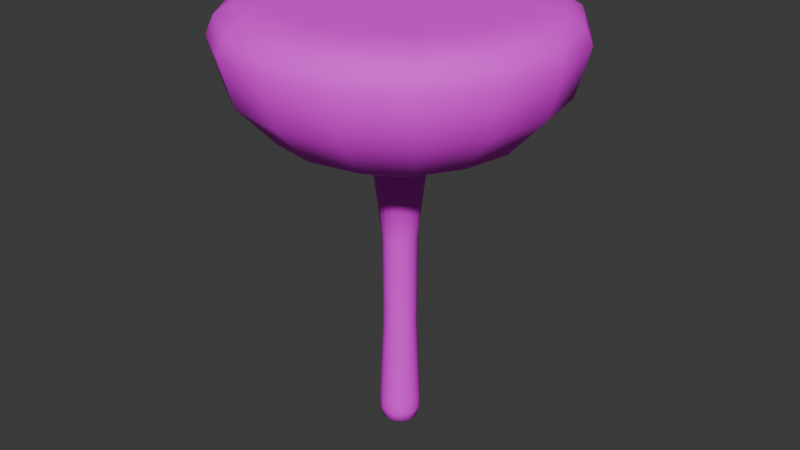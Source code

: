 # Source: platform_shroom5.blend  (saved by Blender 4.3.34; exported with 4.5.12 LTS)
import bpy
from mathutils import Matrix  # noqa: F401  (used for matrix-valued properties, if any)

bpy.ops.wm.read_factory_settings(use_empty=True)
scene = bpy.context.scene
scene.name = 'Scene'

# ---- collections
col_collection = bpy.data.collections.new('Collection'); scene.collection.children.link(col_collection)

# ---- images (referenced by path relative to the original .blend; pixels are not part of the script)
import os
ASSET_DIR = os.environ.get("B2B_ASSET_DIR", "")  # directory of the original .blend (textures are referenced by path, not embedded)
HERE = os.path.dirname(os.path.abspath(__file__))  # packed textures are extracted next to this script under _unpacked/

def load_image(name, relpath, width, height, colorspace="sRGB"):
    """Load a texture the original file referenced (path relative to the .blend, or extracted next to this script)."""
    p = next((c for c in (os.path.join(HERE, relpath), os.path.join(ASSET_DIR, relpath)) if relpath and os.path.exists(c)), "")
    if p:
        img = bpy.data.images.load(p, check_existing=True)
        img.name = name
    else:  # same state as the original file: an image datablock whose file is absent (Cycles renders it pink)
        img = bpy.data.images.new(name, width, height)
        img.source = "FILE"
        img.filepath = "//" + (relpath or name)
    img.colorspace_settings.name = colorspace
    return img
img_ps5 = load_image('ps5', 'ps5.png', 1024, 1024, 'sRGB')

# ---- materials (node trees are filled in below, after node groups)
mat_material = bpy.data.materials.new('Material')

# ---- material node trees
mat_material.use_nodes = True; mat_material.node_tree.nodes.clear()
_N = mat_material.node_tree.nodes; _L = mat_material.node_tree.links
n0 = _N.new('ShaderNodeBsdfPrincipled'); n0.name = 'Principled BSDF'; n0.location = (10, 300)
n0.inputs[2].default_value = 0.8
n1 = _N.new('ShaderNodeOutputMaterial'); n1.name = 'Material Output'; n1.location = (300, 300)
n2 = _N.new('ShaderNodeTexImage'); n2.name = 'Image Texture'; n2.location = (-295, 218)
n2.image = img_ps5
_L.new(n0.outputs[0], n1.inputs[0])
_L.new(n2.outputs[0], n0.inputs[0])
n1.is_active_output = True

# ---- world
world_world = bpy.data.worlds.new('World'); scene.world = world_world
world_world.use_nodes = True; world_world.node_tree.nodes.clear()
_N = world_world.node_tree.nodes; _L = world_world.node_tree.links
n0 = _N.new('ShaderNodeOutputWorld'); n0.name = 'World Output'; n0.location = (300, 300)
n1 = _N.new('ShaderNodeBackground'); n1.name = 'Background'; n1.location = (10, 300)
n1.inputs[0].default_value = (0.05088, 0.05088, 0.05088, 1.0)
_L.new(n1.outputs[0], n0.inputs[0])
n0.is_active_output = True
world_world.color = (0.05088, 0.05088, 0.05088)
world_world.sun_shadow_jitter_overblur = 0.0

# ---- meshes
me_sphere_005 = bpy.data.meshes.new('Sphere.005')
me_sphere_005.from_pydata([(0.0, -2.692, 6.121), (0.0, -2.914, 6.93), (2.747e-07, 0.4651, 4.857), (0.4267, -1.03, 4.978), (0.7885, -1.904, 5.436), (1.03, -2.487, 6.121), (1.115, -2.692, 6.93), (0.7689, -1.856, 7.444), (0.178, 0.4297, 4.857), (0.7885, -0.7885, 4.978), (1.457, -1.457, 5.436), (1.904, -1.904, 6.121), (2.06, -2.06, 6.93), (1.421, -1.421, 7.444), (0.3289, 0.3289, 4.857), (1.03, -0.4267, 4.978), (1.904, -0.7885, 5.436), (2.487, -1.03, 6.121), (2.692, -1.115, 6.93), (1.856, -0.7689, 7.444), (0.4297, 0.178, 4.857), (1.115, 8.016e-07, 4.978), (2.06, 8.918e-07, 5.436), (2.692, 9.187e-07, 6.121), (2.914, 9.349e-07, 6.93), (2.009, 7.157e-07, 7.444), (0.4651, 2.194e-08, 4.857), (1.03, 0.4267, 4.978), (1.904, 0.7885, 5.436), (2.487, 1.03, 6.121), (2.692, 1.115, 6.93), (1.856, 0.7689, 7.444), (0.4297, -0.178, 4.857), (0.7885, 0.7885, 4.978), (1.457, 1.457, 5.436), (1.904, 1.904, 6.121), (2.06, 2.06, 6.93), (1.421, 1.421, 7.444), (0.3289, -0.3289, 4.857), (0.4267, 1.03, 4.978), (0.7885, 1.904, 5.436), (1.03, 2.487, 6.121), (1.115, 2.692, 6.93), (0.7689, 1.856, 7.444), (0.178, -0.4297, 4.857), (-3.474e-07, 1.115, 4.978), (-6.513e-07, 2.06, 5.436), (-6.947e-07, 2.692, 6.121), (-1.042e-06, 2.914, 6.93), (-6.351e-07, 2.009, 7.444), (1.298e-07, -0.4651, 4.857), (4.925e-07, 0.2968, 3.416), (-0.4267, 1.03, 4.978), (-0.7885, 1.904, 5.436), (-1.03, 2.487, 6.121), (-1.115, 2.692, 6.93), (-0.7689, 1.856, 7.444), (-0.178, -0.4297, 4.857), (-0.7885, 0.7885, 4.978), (-1.457, 1.457, 5.436), (-1.904, 1.904, 6.121), (-2.06, 2.06, 6.93), (-1.421, 1.421, 7.444), (-0.3289, -0.3289, 4.857), (-1.03, 0.4267, 4.978), (-1.904, 0.7885, 5.436), (-2.487, 1.03, 6.121), (-2.692, 1.115, 6.93), (-1.856, 0.7689, 7.444), (-0.4297, -0.178, 4.857), (-1.115, 1.503e-07, 4.978), (-2.06, -3.239e-07, 5.436), (-2.692, -4.707e-07, 6.121), (-2.914, -9.756e-07, 6.93), (-2.009, -4.699e-07, 7.444), (-0.4651, 2.936e-07, 4.857), (-1.03, -0.4267, 4.978), (-1.904, -0.7885, 5.436), (-2.487, -1.03, 6.121), (-2.692, -1.115, 6.93), (-1.856, -0.7689, 7.444), (-0.4297, 0.178, 4.857), (-0.7885, -0.7885, 4.978), (-1.457, -1.457, 5.436), (-1.904, -1.904, 6.121), (-2.06, -2.06, 6.93), (-1.421, -1.421, 7.444), (-0.3289, 0.3289, 4.857), (-0.4267, -1.03, 4.978), (-0.7885, -1.904, 5.436), (-1.03, -2.487, 6.121), (-1.115, -2.692, 6.93), (-0.7689, -1.856, 7.444), (-0.178, 0.4297, 4.857), (6.947e-07, -1.115, 4.978), (1.303e-06, -2.06, 5.436), (1.27e-06, -2.009, 7.444), (0.1136, 0.2742, 3.416), (0.2098, 0.2098, 3.416), (0.2742, 0.1136, 3.416), (0.2968, 5.068e-08, 3.416), (0.2742, -0.1136, 3.416), (0.2098, -0.2098, 3.416), (0.1136, -0.2742, 3.416), (4e-07, -0.2968, 3.416), (-0.1136, -0.2742, 3.416), (-0.2098, -0.2098, 3.416), (-0.2742, -0.1136, 3.416), (-0.2968, 2.24e-07, 3.416), (-0.2742, 0.1136, 3.416), (-0.2098, 0.2098, 3.416), (-0.1136, 0.2742, 3.416), (-5.339e-09, 0.3547, 0.1846), (0.1357, 0.3277, 0.1846), (0.2508, 0.2508, 0.1846), (0.3277, 0.1357, 0.1846), (0.3547, 3.961e-08, 0.1846), (0.3277, -0.1357, 0.1846), (0.2508, -0.2508, 0.1846), (0.1357, -0.3277, 0.1846), (-1.158e-07, -0.3547, 0.1846), (-0.1357, -0.3277, 0.1846), (-0.2508, -0.2508, 0.1846), (-0.3277, -0.1357, 0.1846), (-0.3547, 2.468e-07, 0.1846), (-0.3277, 0.1357, 0.1846), (-0.2508, 0.2508, 0.1846), (-0.1357, 0.3277, 0.1846), (-5.346e-09, 0.3064, -0.1538), (0.1173, 0.2831, -0.1538), (0.2167, 0.2167, -0.1538), (0.2831, 0.1173, -0.1538), (0.3064, 4.991e-08, -0.1538), (0.2831, -0.1173, -0.1538), (0.2167, -0.2167, -0.1538), (0.1173, -0.2831, -0.1538), (-1.008e-07, -0.3064, -0.1538), (-0.1173, -0.2831, -0.1538), (-0.2167, -0.2167, -0.1538), (-0.2831, -0.1173, -0.1538), (-0.3064, 2.289e-07, -0.1538), (-0.2831, 0.1173, -0.1538), (-0.2167, 0.2167, -0.1538), (-0.1173, 0.2831, -0.1538), (0.1368, -0.3302, 0.02313), (0.2528, -0.2528, 0.02313), (-0.2528, 0.2528, 0.02313), (-0.3302, 0.1368, 0.02313), (0.3302, -0.1368, 0.02313), (-0.3575, 2.476e-07, 0.02313), (0.3575, 3.878e-08, 0.02313), (-0.3302, -0.1368, 0.02313), (0.3302, 0.1368, 0.02313), (-0.2528, -0.2528, 0.02313), (0.2528, 0.2528, 0.02313), (-0.1368, -0.3302, 0.02313), (0.1368, 0.3302, 0.02313), (-1.161e-07, -0.3575, 0.02313), (-4.756e-09, 0.3575, 0.02313), (-0.1368, 0.3302, 0.02313), (-5.36e-09, 0.2019, -0.2154), (0.07727, 0.1865, -0.2154), (0.1428, 0.1428, -0.2154), (0.1865, 0.07727, -0.2154), (0.2019, 7.222e-08, -0.2154), (0.1865, -0.07727, -0.2154), (0.1428, -0.1428, -0.2154), (0.07727, -0.1865, -0.2154), (-6.826e-08, -0.2019, -0.2154), (-0.07727, -0.1865, -0.2154), (-0.1428, -0.1428, -0.2154), (-0.1865, -0.07727, -0.2154), (-0.2019, 1.901e-07, -0.2154), (-0.1865, 0.07727, -0.2154), (-0.1428, 0.1428, -0.2154), (-0.07727, 0.1865, -0.2154), (-1.006e-08, 0.08727, -0.2374), (0.0334, 0.08063, -0.2374), (0.06171, 0.06171, -0.2374), (0.08063, 0.0334, -0.2374), (0.08727, 1.001e-07, -0.2374), (0.08063, -0.0334, -0.2374), (0.06171, -0.06171, -0.2374), (0.0334, -0.08063, -0.2374), (-3.724e-08, -0.08727, -0.2374), (-0.0334, -0.08063, -0.2374), (-0.06171, -0.06171, -0.2374), (-0.08063, -0.0334, -0.2374), (-0.08727, 1.511e-07, -0.2374), (-0.08063, 0.0334, -0.2374), (-0.06171, 0.06171, -0.2374), (-0.0334, 0.08063, -0.2374), (-1.176e-08, 1.221e-07, -0.2374), (4.472e-07, -2.475, 7.403), (0.0, -2.78, 7.232), (1.064, -2.568, 7.232), (0.9472, -2.287, 7.403), (1.965, -1.965, 7.232), (1.75, -1.75, 7.403), (2.568, -1.064, 7.232), (2.287, -0.9472, 7.403), (2.78, 8.559e-07, 7.232), (2.475, 7.769e-07, 7.403), (2.568, 1.064, 7.232), (2.287, 0.9472, 7.403), (1.965, 1.965, 7.232), (1.75, 1.75, 7.403), (1.064, 2.568, 7.232), (0.9472, 2.287, 7.403), (-8.317e-07, 2.78, 7.232), (-6.798e-07, 2.475, 7.403), (-1.064, 2.568, 7.232), (-0.9472, 2.287, 7.403), (-1.965, 1.965, 7.232), (-1.75, 1.75, 7.403), (-2.568, 1.064, 7.232), (-2.287, 0.9472, 7.403), (-2.78, -7.39e-07, 7.232), (-2.475, -5.529e-07, 7.403), (-2.568, -1.064, 7.232), (-2.287, -0.9472, 7.403), (-1.965, -1.965, 7.232), (-1.75, -1.75, 7.403), (-1.064, -2.568, 7.232), (-0.9472, -2.287, 7.403), (0.1099, 0.2652, 1.801), (2.301e-07, 0.2871, 1.801), (-0.2871, 2.225e-07, 1.801), (-0.2652, -0.1099, 1.801), (-0.203, 0.203, 1.801), (-0.2652, 0.1099, 1.801), (1.406e-07, -0.2871, 1.801), (0.1099, -0.2652, 1.801), (0.2871, 5.48e-08, 1.801), (0.2652, 0.1099, 1.801), (-0.1099, 0.2652, 1.801), (-0.203, -0.203, 1.801), (0.203, -0.203, 1.801), (0.203, 0.203, 1.801), (-0.1099, -0.2652, 1.801), (0.2652, -0.1099, 1.801), (0.5094, -1.23, 7.444), (0.9412, -0.9412, 7.444), (1.23, -0.5094, 7.444), (1.331, 5.999e-07, 7.444), (1.23, 0.5094, 7.444), (0.9412, 0.9412, 7.444), (0.5094, 1.23, 7.444), (5.172e-07, 1.331, 7.444), (-0.5094, 1.23, 7.444), (-0.9412, 0.9412, 7.444), (-1.23, 0.5094, 7.444), (-1.331, -1.855e-07, 7.444), (-1.23, -0.5094, 7.444), (-0.9412, -0.9412, 7.444), (-0.5094, -1.23, 7.444), (1.779e-06, -1.331, 7.444), (0.2229, -0.5382, 7.444), (0.4119, -0.4119, 7.444), (0.5382, -0.2229, 7.444), (0.5826, 4.93e-07, 7.444), (0.5382, 0.2229, 7.444), (0.4119, 0.4119, 7.444), (0.2229, 0.5382, 7.444), (-1.336e-06, 0.5826, 7.444), (-0.2229, 0.5382, 7.444), (-0.4119, 0.4119, 7.444), (-0.5382, 0.2229, 7.444), (-0.5826, 1.492e-07, 7.444), (-0.5382, -0.2229, 7.444), (-0.4119, -0.4119, 7.444), (-0.2229, -0.5382, 7.444), (-7.838e-07, -0.5826, 7.444), (0.1707, 0.386, 7.444), (0.309, 0.128, 7.444), (0.3937, -0.1522, 7.444), (-0.1207, 0.2913, 7.444), (-1.216e-06, 3.474e-07, 7.444), (0.1207, -0.2913, 7.444), (-0.3937, 0.1522, 7.444), (-0.309, -0.128, 7.444), (-0.1707, -0.386, 7.444)], [], [(96, 193, 196, 7), (0, 95, 4, 5), (75, 81, 109, 108), (92, 224, 193, 96), (1, 0, 5, 6), (95, 94, 3, 4), (5, 4, 10, 11), (76, 69, 63, 82), (69, 75, 108, 107), (197, 12, 18, 199), (6, 5, 11, 12), (4, 3, 9, 10), (7, 196, 198, 13), (20, 26, 100, 99), (199, 18, 24, 201), (12, 11, 17, 18), (10, 9, 15, 16), (13, 198, 200, 19), (11, 10, 16, 17), (39, 8, 2, 45), (16, 15, 21, 22), (19, 200, 202, 25), (17, 16, 22, 23), (58, 87, 81, 64), (14, 20, 99, 98), (201, 24, 30, 203), (18, 17, 23, 24), (25, 202, 204, 31), (23, 22, 28, 29), (33, 14, 8, 39), (44, 50, 104, 103), (203, 30, 36, 205), (24, 23, 29, 30), (22, 21, 27, 28), (64, 81, 75, 70), (2, 8, 97, 51), (205, 36, 42, 207), (30, 29, 35, 36), (28, 27, 33, 34), (31, 204, 206, 37), (29, 28, 34, 35), (207, 42, 48, 209), (36, 35, 41, 42), (34, 33, 39, 40), (37, 206, 208, 43), (35, 34, 40, 41), (3, 44, 38, 9), (63, 69, 107, 106), (43, 208, 210, 49), (41, 40, 46, 47), (21, 26, 20, 27), (50, 57, 105, 104), (209, 48, 55, 211), (42, 41, 47, 48), (40, 39, 45, 46), (49, 210, 212, 56), (47, 46, 53, 54), (15, 32, 26, 21), (26, 32, 101, 100), (211, 55, 61, 213), (48, 47, 54, 55), (46, 45, 52, 53), (38, 44, 103, 102), (213, 61, 67, 215), (55, 54, 60, 61), (53, 52, 58, 59), (56, 212, 214, 62), (54, 53, 59, 60), (88, 57, 50, 94), (61, 60, 66, 67), (59, 58, 64, 65), (62, 214, 216, 68), (60, 59, 65, 66), (45, 2, 93, 52), (93, 2, 51, 111), (215, 67, 73, 217), (68, 216, 218, 74), (66, 65, 71, 72), (52, 93, 87, 58), (8, 14, 98, 97), (217, 73, 79, 219), (67, 66, 72, 73), (65, 64, 70, 71), (72, 71, 77, 78), (27, 20, 14, 33), (87, 93, 111, 110), (219, 79, 85, 221), (73, 72, 78, 79), (71, 70, 76, 77), (74, 218, 220, 80), (81, 87, 110, 109), (221, 85, 91, 223), (79, 78, 84, 85), (77, 76, 82, 83), (80, 220, 222, 86), (78, 77, 83, 84), (9, 38, 32, 15), (83, 82, 88, 89), (86, 222, 224, 92), (84, 83, 89, 90), (70, 75, 69, 76), (57, 63, 106, 105), (85, 84, 90, 91), (194, 1, 6, 195), (90, 89, 95, 0), (82, 63, 57, 88), (32, 38, 102, 101), (195, 6, 12, 197), (91, 90, 0, 1), (89, 88, 94, 95), (226, 225, 113, 112), (228, 227, 124, 123), (230, 229, 126, 125), (232, 231, 120, 119), (234, 233, 116, 115), (235, 226, 112, 127), (236, 228, 123, 122), (237, 232, 119, 118), (238, 234, 115, 114), (239, 236, 122, 121), (240, 237, 118, 117), (225, 238, 114, 113), (227, 230, 125, 124), (229, 235, 127, 126), (231, 239, 121, 120), (233, 240, 117, 116), (145, 144, 135, 134), (147, 146, 142, 141), (148, 145, 134, 133), (149, 147, 141, 140), (150, 148, 133, 132), (151, 149, 140, 139), (152, 150, 132, 131), (153, 151, 139, 138), (154, 152, 131, 130), (155, 153, 138, 137), (156, 154, 130, 129), (157, 155, 137, 136), (159, 158, 128, 143), (158, 156, 129, 128), (144, 157, 136, 135), (146, 159, 143, 142), (126, 127, 159, 146), (119, 120, 157, 144), (112, 113, 156, 158), (127, 112, 158, 159), (120, 121, 155, 157), (113, 114, 154, 156), (121, 122, 153, 155), (114, 115, 152, 154), (122, 123, 151, 153), (115, 116, 150, 152), (123, 124, 149, 151), (116, 117, 148, 150), (124, 125, 147, 149), (117, 118, 145, 148), (125, 126, 146, 147), (118, 119, 144, 145), (129, 130, 162, 161), (136, 137, 169, 168), (143, 128, 160, 175), (128, 129, 161, 160), (135, 136, 168, 167), (142, 143, 175, 174), (134, 135, 167, 166), (141, 142, 174, 173), (133, 134, 166, 165), (140, 141, 173, 172), (132, 133, 165, 164), (139, 140, 172, 171), (131, 132, 164, 163), (138, 139, 171, 170), (130, 131, 163, 162), (137, 138, 170, 169), (166, 167, 183, 182), (173, 174, 190, 189), (165, 166, 182, 181), (172, 173, 189, 188), (164, 165, 181, 180), (171, 172, 188, 187), (163, 164, 180, 179), (170, 171, 187, 186), (162, 163, 179, 178), (169, 170, 186, 185), (161, 162, 178, 177), (168, 169, 185, 184), (175, 160, 176, 191), (160, 161, 177, 176), (167, 168, 184, 183), (174, 175, 191, 190), (177, 178, 192), (184, 185, 192), (191, 176, 192), (176, 177, 192), (183, 184, 192), (190, 191, 192), (182, 183, 192), (189, 190, 192), (181, 182, 192), (188, 189, 192), (180, 181, 192), (187, 188, 192), (179, 180, 192), (186, 187, 192), (178, 179, 192), (185, 186, 192), (196, 193, 194, 195), (195, 197, 198, 196), (197, 199, 200, 198), (202, 200, 199, 201), (204, 202, 201, 203), (203, 205, 206, 204), (205, 207, 208, 206), (210, 208, 207, 209), (212, 210, 209, 211), (211, 213, 214, 212), (216, 214, 213, 215), (218, 216, 215, 217), (217, 219, 220, 218), (219, 221, 222, 220), (224, 222, 221, 223), (193, 224, 223, 194), (223, 91, 1, 194), (100, 101, 240, 233), (104, 105, 239, 231), (110, 111, 235, 229), (108, 109, 230, 227), (97, 98, 238, 225), (101, 102, 237, 240), (105, 106, 236, 239), (98, 99, 234, 238), (102, 103, 232, 237), (106, 107, 228, 236), (111, 51, 226, 235), (99, 100, 233, 234), (103, 104, 231, 232), (109, 110, 229, 230), (107, 108, 227, 228), (51, 97, 225, 226), (13, 19, 243, 242), (49, 56, 249, 248), (86, 92, 255, 254), (7, 13, 242, 241), (43, 49, 248, 247), (68, 74, 252, 251), (25, 31, 245, 244), (19, 25, 244, 243), (62, 68, 251, 250), (80, 86, 254, 253), (92, 96, 256, 255), (37, 43, 247, 246), (96, 7, 241, 256), (31, 37, 246, 245), (56, 62, 250, 249), (74, 80, 253, 252), (254, 255, 271, 270), (247, 248, 264, 263), (255, 256, 272, 271), (248, 249, 265, 264), (241, 242, 258, 257), (256, 241, 257, 272), (249, 250, 266, 265), (242, 243, 259, 258), (250, 251, 267, 266), (243, 244, 260, 259), (251, 252, 268, 267), (244, 245, 261, 260), (252, 253, 269, 268), (245, 246, 262, 261), (253, 254, 270, 269), (246, 247, 263, 262), (263, 264, 273, 262), (264, 265, 276, 273), (265, 266, 279, 276), (266, 267, 268, 279), (262, 273, 274, 261), (273, 276, 277, 274), (276, 279, 280, 277), (279, 268, 269, 280), (261, 274, 275, 260), (274, 277, 278, 275), (277, 280, 281, 278), (280, 269, 270, 281), (260, 275, 258, 259), (275, 278, 257, 258), (278, 281, 272, 257), (281, 270, 271, 272), (94, 50, 44, 3)])
me_sphere_005.polygons.foreach_set('use_smooth', [True] * 288)
_uv = me_sphere_005.uv_layers.new(name='UVMap')
_uv.uv.foreach_set('vector', [0.405, 0.1984, 0.3972, 0.2322, 0.3348, 0.2077, 0.3477, 0.1775, 0.3574, 0.3368, 0.3216, 0.397, 0.2642, 0.3694, 0.2923, 0.308, 0.8441, 0.5218, 0.8266, 0.52, 0.8567, 0.4035, 0.8657, 0.4064, 0.4647, 0.2134, 0.4628, 0.2513, 0.3972, 0.2322, 0.405, 0.1984, 0.3819, 0.28, 0.3574, 0.3368, 0.2923, 0.308, 0.3159, 0.2527, 0.3216, 0.397, 0.2708, 0.4605, 0.2325, 0.4426, 0.2642, 0.3694, 0.2923, 0.308, 0.2642, 0.3694, 0.2069, 0.3446, 0.2272, 0.2791, 0.3471, 0.547, 0.2673, 0.5375, 0.2575, 0.5247, 0.3328, 0.5128, 0.8602, 0.5209, 0.8441, 0.5218, 0.8657, 0.4064, 0.8749, 0.409, 0.2613, 0.202, 0.25, 0.2235, 0.1844, 0.1907, 0.1982, 0.1686, 0.3159, 0.2527, 0.2923, 0.308, 0.2272, 0.2791, 0.25, 0.2235, 0.2642, 0.3694, 0.2325, 0.4426, 0.1923, 0.4284, 0.2069, 0.3446, 0.3477, 0.1775, 0.3348, 0.2077, 0.2737, 0.1795, 0.2928, 0.1506, 0.1388, 0.4813, 0.1549, 0.4803, 0.1341, 0.5956, 0.125, 0.5929, 0.1982, 0.1686, 0.1844, 0.1907, 0.1182, 0.1518, 0.1356, 0.1274, 0.25, 0.2235, 0.2272, 0.2791, 0.1582, 0.2519, 0.1844, 0.1907, 0.2069, 0.3446, 0.1923, 0.4284, 0.1533, 0.4176, 0.1468, 0.3246, 0.2928, 0.1506, 0.2737, 0.1795, 0.2146, 0.1463, 0.2404, 0.1175, 0.2272, 0.2791, 0.2069, 0.3446, 0.1468, 0.3246, 0.1582, 0.2519, 0.6947, 0.5161, 0.7552, 0.4884, 0.7712, 0.4991, 0.7291, 0.5399, 0.1468, 0.3246, 0.1533, 0.4176, 0.1152, 0.4161, 0.082, 0.3132, 0.2404, 0.1175, 0.2146, 0.1463, 0.1575, 0.104, 0.1935, 0.07662, 0.1582, 0.2519, 0.1468, 0.3246, 0.082, 0.3132, 0.08783, 0.223, 0.8059, 0.5743, 0.8079, 0.5154, 0.8266, 0.52, 0.8448, 0.5845, 0.7422, 0.4766, 0.7326, 0.4634, 0.8056, 0.3783, 0.8138, 0.3833, 0.1356, 0.1274, 0.1182, 0.1518, 0.04166, 0.1093, 0.06859, 0.07639, 0.1844, 0.1907, 0.1582, 0.2519, 0.08783, 0.223, 0.1182, 0.1518, 0.1935, 0.07662, 0.1575, 0.104, 0.1047, 0.05046, 0.1583, 0.02634, 0.08783, 0.223, 0.082, 0.3132, 0.01869, 0.3189, 0.008636, 0.2056, 0.6677, 0.4893, 0.7422, 0.4766, 0.7552, 0.4884, 0.6947, 0.5161, 0.2103, 0.4935, 0.2284, 0.5022, 0.1695, 0.6094, 0.1609, 0.6053, 0.3866, 0.6859, 0.3904, 0.6443, 0.4733, 0.6708, 0.4666, 0.7004, 0.1182, 0.1518, 0.08783, 0.223, 0.008636, 0.2056, 0.04166, 0.1093, 0.082, 0.3132, 0.1152, 0.4161, 0.08168, 0.4279, 0.01869, 0.3189, 0.8448, 0.5845, 0.8266, 0.52, 0.8441, 0.5218, 0.8827, 0.5862, 0.7712, 0.4991, 0.7552, 0.4884, 0.822, 0.3881, 0.8304, 0.3926, 0.4666, 0.7004, 0.4733, 0.6708, 0.5473, 0.6953, 0.5399, 0.7203, 0.3904, 0.6443, 0.4395, 0.5577, 0.5064, 0.6006, 0.4733, 0.6708, 0.5284, 0.484, 0.6536, 0.4569, 0.6677, 0.4893, 0.5693, 0.5359, 0.4073, 0.7888, 0.3903, 0.7305, 0.4653, 0.7328, 0.4699, 0.7782, 0.4395, 0.5577, 0.5284, 0.484, 0.5693, 0.5359, 0.5064, 0.6006, 0.5399, 0.7203, 0.5473, 0.6953, 0.6157, 0.7214, 0.6073, 0.7441, 0.4733, 0.6708, 0.5064, 0.6006, 0.5737, 0.6345, 0.5473, 0.6953, 0.5693, 0.5359, 0.6677, 0.4893, 0.6947, 0.5161, 0.6206, 0.5752, 0.4699, 0.7782, 0.4653, 0.7328, 0.5342, 0.7479, 0.5321, 0.7858, 0.5064, 0.6006, 0.5693, 0.5359, 0.6206, 0.5752, 0.5737, 0.6345, 0.2325, 0.4426, 0.2103, 0.4935, 0.1913, 0.4866, 0.1923, 0.4284, 0.2575, 0.5247, 0.2673, 0.5375, 0.1943, 0.6237, 0.1861, 0.6187, 0.5321, 0.7858, 0.5342, 0.7479, 0.5998, 0.7686, 0.5919, 0.8024, 0.5737, 0.6345, 0.6206, 0.5752, 0.6764, 0.6051, 0.64, 0.6646, 0.1152, 0.4161, 0.1549, 0.4803, 0.1388, 0.4813, 0.08168, 0.4279, 0.2284, 0.5022, 0.2445, 0.5128, 0.1779, 0.6139, 0.1695, 0.6094, 0.6073, 0.7441, 0.6157, 0.7214, 0.6816, 0.749, 0.6719, 0.7706, 0.5473, 0.6953, 0.5737, 0.6345, 0.64, 0.6646, 0.6157, 0.7214, 0.6206, 0.5752, 0.6947, 0.5161, 0.7291, 0.5399, 0.6764, 0.6051, 0.5919, 0.8024, 0.5998, 0.7686, 0.662, 0.7936, 0.6491, 0.8247, 0.64, 0.6646, 0.6764, 0.6051, 0.7334, 0.632, 0.7049, 0.6934, 0.1533, 0.4176, 0.1725, 0.4821, 0.1549, 0.4803, 0.1152, 0.4161, 0.1549, 0.4803, 0.1725, 0.4821, 0.1432, 0.5985, 0.1341, 0.5956, 0.6719, 0.7706, 0.6816, 0.749, 0.7465, 0.779, 0.7353, 0.8005, 0.6157, 0.7214, 0.64, 0.6646, 0.7049, 0.6934, 0.6816, 0.749, 0.6764, 0.6051, 0.7291, 0.5399, 0.7669, 0.5591, 0.7334, 0.632, 0.1913, 0.4866, 0.2103, 0.4935, 0.1609, 0.6053, 0.1522, 0.6016, 0.7353, 0.8005, 0.7465, 0.779, 0.8124, 0.8116, 0.7987, 0.8337, 0.6816, 0.749, 0.7049, 0.6934, 0.77, 0.7222, 0.7465, 0.779, 0.7334, 0.632, 0.7669, 0.5591, 0.8059, 0.5743, 0.7914, 0.6564, 0.6491, 0.8247, 0.662, 0.7936, 0.7226, 0.8221, 0.704, 0.8516, 0.7049, 0.6934, 0.7334, 0.632, 0.7914, 0.6564, 0.77, 0.7222, 0.3054, 0.4843, 0.2445, 0.5128, 0.2284, 0.5022, 0.2708, 0.4605, 0.7465, 0.779, 0.77, 0.7222, 0.8375, 0.7506, 0.8124, 0.8116, 0.7914, 0.6564, 0.8059, 0.5743, 0.8448, 0.5845, 0.8516, 0.6769, 0.704, 0.8516, 0.7226, 0.8221, 0.7822, 0.8558, 0.7564, 0.8834, 0.77, 0.7222, 0.7914, 0.6564, 0.8516, 0.6769, 0.8375, 0.7506, 0.7291, 0.5399, 0.7712, 0.4991, 0.789, 0.5083, 0.7669, 0.5591, 0.789, 0.5083, 0.7712, 0.4991, 0.8304, 0.3926, 0.839, 0.3965, 0.7987, 0.8337, 0.8124, 0.8116, 0.8795, 0.849, 0.8621, 0.8735, 0.7564, 0.8834, 0.7822, 0.8558, 0.8401, 0.8978, 0.8037, 0.9245, 0.8375, 0.7506, 0.8516, 0.6769, 0.9142, 0.6886, 0.9103, 0.7773, 0.7669, 0.5591, 0.789, 0.5083, 0.8079, 0.5154, 0.8059, 0.5743, 0.7552, 0.4884, 0.7422, 0.4766, 0.8138, 0.3833, 0.822, 0.3881, 0.8621, 0.8735, 0.8795, 0.849, 0.9561, 0.8914, 0.929, 0.9248, 0.8124, 0.8116, 0.8375, 0.7506, 0.9103, 0.7773, 0.8795, 0.849, 0.8516, 0.6769, 0.8448, 0.5845, 0.8827, 0.5862, 0.9142, 0.6886, 0.9103, 0.7773, 0.9142, 0.6886, 0.9776, 0.6826, 0.9894, 0.7944, 0.6536, 0.4569, 0.7326, 0.4634, 0.7422, 0.4766, 0.6677, 0.4893, 0.8079, 0.5154, 0.789, 0.5083, 0.839, 0.3965, 0.8478, 0.4002, 0.6109, 0.3111, 0.6077, 0.3524, 0.5243, 0.3274, 0.5307, 0.2977, 0.8795, 0.849, 0.9103, 0.7773, 0.9894, 0.7944, 0.9561, 0.8914, 0.9142, 0.6886, 0.8827, 0.5862, 0.9162, 0.5745, 0.9776, 0.6826, 0.8037, 0.9245, 0.8401, 0.8978, 0.8926, 0.9515, 0.838, 0.9764, 0.8266, 0.52, 0.8079, 0.5154, 0.8478, 0.4002, 0.8567, 0.4035, 0.5307, 0.2977, 0.5243, 0.3274, 0.4501, 0.3038, 0.4573, 0.2789, 0.6077, 0.3524, 0.5606, 0.4392, 0.4926, 0.3981, 0.5243, 0.3274, 0.4739, 0.5133, 0.3471, 0.547, 0.3328, 0.5128, 0.4309, 0.4641, 0.5885, 0.2102, 0.6065, 0.2671, 0.5316, 0.2655, 0.5265, 0.2202, 0.5606, 0.4392, 0.4739, 0.5133, 0.4309, 0.4641, 0.4926, 0.3981, 0.1923, 0.4284, 0.1913, 0.4866, 0.1725, 0.4821, 0.1533, 0.4176, 0.4309, 0.4641, 0.3328, 0.5128, 0.3054, 0.4843, 0.3782, 0.427, 0.5265, 0.2202, 0.5316, 0.2655, 0.4628, 0.2513, 0.4647, 0.2134, 0.4926, 0.3981, 0.4309, 0.4641, 0.3782, 0.427, 0.4245, 0.3665, 0.8827, 0.5862, 0.8441, 0.5218, 0.8602, 0.5209, 0.9162, 0.5745, 0.2445, 0.5128, 0.2575, 0.5247, 0.1861, 0.6187, 0.1779, 0.6139, 0.5243, 0.3274, 0.4926, 0.3981, 0.4245, 0.3665, 0.4501, 0.3038, 0.39, 0.2569, 0.3819, 0.28, 0.3159, 0.2527, 0.3252, 0.2309, 0.4245, 0.3665, 0.3782, 0.427, 0.3216, 0.397, 0.3574, 0.3368, 0.3328, 0.5128, 0.2575, 0.5247, 0.2445, 0.5128, 0.3054, 0.4843, 0.1725, 0.4821, 0.1913, 0.4866, 0.1522, 0.6016, 0.1432, 0.5985, 0.3252, 0.2309, 0.3159, 0.2527, 0.25, 0.2235, 0.2613, 0.202, 0.4501, 0.3038, 0.4245, 0.3665, 0.3574, 0.3368, 0.3819, 0.28, 0.3782, 0.427, 0.3054, 0.4843, 0.2708, 0.4605, 0.3216, 0.397, 0.8837, 0.2698, 0.8752, 0.2662, 0.9224, 0.142, 0.9326, 0.1467, 0.926, 0.288, 0.9176, 0.2843, 0.9745, 0.1631, 0.985, 0.1675, 0.9092, 0.2806, 0.9007, 0.2769, 0.9534, 0.1552, 0.964, 0.1592, 0.1071, 0.7284, 0.1156, 0.732, 0.06542, 0.8547, 0.05513, 0.8502, 0.07348, 0.7135, 0.08185, 0.7173, 0.02367, 0.8378, 0.0133, 0.8332, 0.8922, 0.2733, 0.8837, 0.2698, 0.9326, 0.1467, 0.943, 0.1511, 0.1326, 0.7392, 0.1411, 0.7426, 0.09636, 0.8686, 0.08586, 0.8642, 0.09867, 0.7247, 0.1071, 0.7284, 0.05513, 0.8502, 0.04473, 0.8459, 0.8667, 0.2628, 0.8581, 0.2594, 0.9016, 0.1331, 0.9121, 0.1374, 0.1241, 0.7356, 0.1326, 0.7392, 0.08586, 0.8642, 0.07564, 0.8595, 0.09024, 0.721, 0.09867, 0.7247, 0.04473, 0.8459, 0.03423, 0.8419, 0.8752, 0.2662, 0.8667, 0.2628, 0.9121, 0.1374, 0.9224, 0.142, 0.9176, 0.2843, 0.9092, 0.2806, 0.964, 0.1592, 0.9745, 0.1631, 0.9007, 0.2769, 0.8922, 0.2733, 0.943, 0.1511, 0.9534, 0.1552, 0.1156, 0.732, 0.1241, 0.7356, 0.07564, 0.8595, 0.06542, 0.8547, 0.08185, 0.7173, 0.09024, 0.721, 0.03423, 0.8419, 0.02367, 0.8378, 0.04054, 0.8573, 0.05052, 0.8611, 0.04519, 0.8738, 0.03688, 0.8708, 0.9678, 0.1467, 0.9575, 0.1437, 0.961, 0.1302, 0.9698, 0.1319, 0.0302, 0.8541, 0.04054, 0.8573, 0.03688, 0.8708, 0.02818, 0.8689, 0.9785, 0.1491, 0.9678, 0.1467, 0.9698, 0.1319, 0.9789, 0.1323, 0.01973, 0.8519, 0.0302, 0.8541, 0.02818, 0.8689, 0.01895, 0.8686, 0.9894, 0.1507, 0.9785, 0.1491, 0.9789, 0.1323, 0.9885, 0.1312, 0.008636, 0.8499, 0.01973, 0.8519, 0.01895, 0.8686, 0.00937, 0.8695, 0.07873, 0.8769, 0.08747, 0.8839, 0.07246, 0.8967, 0.06701, 0.889, 0.919, 0.1245, 0.9103, 0.118, 0.9249, 0.1047, 0.9307, 0.1125, 0.06938, 0.8709, 0.07873, 0.8769, 0.06701, 0.889, 0.06051, 0.8827, 0.9284, 0.1306, 0.919, 0.1245, 0.9307, 0.1125, 0.9373, 0.1187, 0.06018, 0.8656, 0.06938, 0.8709, 0.06051, 0.8827, 0.05309, 0.8776, 0.9475, 0.1402, 0.9379, 0.1357, 0.9447, 0.1236, 0.9526, 0.1275, 0.9379, 0.1357, 0.9284, 0.1306, 0.9373, 0.1187, 0.9447, 0.1236, 0.05052, 0.8611, 0.06018, 0.8656, 0.05309, 0.8776, 0.04519, 0.8738, 0.9575, 0.1437, 0.9475, 0.1402, 0.9526, 0.1275, 0.961, 0.1302, 0.9534, 0.1552, 0.943, 0.1511, 0.9475, 0.1402, 0.9575, 0.1437, 0.05513, 0.8502, 0.06542, 0.8547, 0.06018, 0.8656, 0.05052, 0.8611, 0.9326, 0.1467, 0.9224, 0.142, 0.9284, 0.1306, 0.9379, 0.1357, 0.943, 0.1511, 0.9326, 0.1467, 0.9379, 0.1357, 0.9475, 0.1402, 0.06542, 0.8547, 0.07564, 0.8595, 0.06938, 0.8709, 0.06018, 0.8656, 0.9224, 0.142, 0.9121, 0.1374, 0.919, 0.1245, 0.9284, 0.1306, 0.07564, 0.8595, 0.08586, 0.8642, 0.07873, 0.8769, 0.06938, 0.8709, 0.9121, 0.1374, 0.9016, 0.1331, 0.9103, 0.118, 0.919, 0.1245, 0.08586, 0.8642, 0.09636, 0.8686, 0.08747, 0.8839, 0.07873, 0.8769, 0.0133, 0.8332, 0.02367, 0.8378, 0.01973, 0.8519, 0.008636, 0.8499, 0.985, 0.1675, 0.9745, 0.1631, 0.9785, 0.1491, 0.9894, 0.1507, 0.02367, 0.8378, 0.03423, 0.8419, 0.0302, 0.8541, 0.01973, 0.8519, 0.9745, 0.1631, 0.964, 0.1592, 0.9678, 0.1467, 0.9785, 0.1491, 0.03423, 0.8419, 0.04473, 0.8459, 0.04054, 0.8573, 0.0302, 0.8541, 0.964, 0.1592, 0.9534, 0.1552, 0.9575, 0.1437, 0.9678, 0.1467, 0.04473, 0.8459, 0.05513, 0.8502, 0.05052, 0.8611, 0.04054, 0.8573, 0.9373, 0.1187, 0.9307, 0.1125, 0.9407, 0.1069, 0.9449, 0.1119, 0.05309, 0.8776, 0.06051, 0.8827, 0.05278, 0.8894, 0.04756, 0.8853, 0.9526, 0.1275, 0.9447, 0.1236, 0.9501, 0.1159, 0.9561, 0.119, 0.9447, 0.1236, 0.9373, 0.1187, 0.9449, 0.1119, 0.9501, 0.1159, 0.04519, 0.8738, 0.05309, 0.8776, 0.04756, 0.8853, 0.04166, 0.8821, 0.961, 0.1302, 0.9526, 0.1275, 0.9561, 0.119, 0.9624, 0.121, 0.03688, 0.8708, 0.04519, 0.8738, 0.04166, 0.8821, 0.03526, 0.88, 0.9698, 0.1319, 0.961, 0.1302, 0.9624, 0.121, 0.9691, 0.1218, 0.02818, 0.8689, 0.03688, 0.8708, 0.03526, 0.88, 0.02861, 0.8792, 0.9789, 0.1323, 0.9698, 0.1319, 0.9691, 0.1218, 0.9756, 0.1212, 0.01895, 0.8686, 0.02818, 0.8689, 0.02861, 0.8792, 0.02214, 0.8796, 0.9885, 0.1312, 0.9789, 0.1323, 0.9756, 0.1212, 0.9817, 0.1186, 0.00937, 0.8695, 0.01895, 0.8686, 0.02214, 0.8796, 0.01606, 0.8821, 0.06701, 0.889, 0.07246, 0.8967, 0.05913, 0.9003, 0.05684, 0.8945, 0.9307, 0.1125, 0.9249, 0.1047, 0.9383, 0.101, 0.9407, 0.1069, 0.06051, 0.8827, 0.06701, 0.889, 0.05684, 0.8945, 0.05278, 0.8894, 0.03526, 0.88, 0.04166, 0.8821, 0.03808, 0.8905, 0.03474, 0.8895, 0.9691, 0.1218, 0.9624, 0.121, 0.9628, 0.1116, 0.9662, 0.1117, 0.02861, 0.8792, 0.03526, 0.88, 0.03474, 0.8895, 0.03138, 0.8893, 0.9756, 0.1212, 0.9691, 0.1218, 0.9662, 0.1117, 0.9692, 0.1109, 0.02214, 0.8796, 0.02861, 0.8792, 0.03138, 0.8893, 0.02835, 0.8901, 0.9817, 0.1186, 0.9756, 0.1212, 0.9692, 0.1109, 0.9715, 0.1092, 0.01606, 0.8821, 0.02214, 0.8796, 0.02835, 0.8901, 0.02603, 0.8918, 0.05684, 0.8945, 0.05913, 0.9003, 0.04547, 0.8999, 0.04512, 0.897, 0.9407, 0.1069, 0.9383, 0.101, 0.952, 0.1013, 0.9524, 0.1042, 0.05278, 0.8894, 0.05684, 0.8945, 0.04512, 0.897, 0.04353, 0.8944, 0.9449, 0.1119, 0.9407, 0.1069, 0.9524, 0.1042, 0.954, 0.1067, 0.04756, 0.8853, 0.05278, 0.8894, 0.04353, 0.8944, 0.04106, 0.8923, 0.9561, 0.119, 0.9501, 0.1159, 0.9565, 0.1089, 0.9596, 0.1105, 0.9501, 0.1159, 0.9449, 0.1119, 0.954, 0.1067, 0.9565, 0.1089, 0.04166, 0.8821, 0.04756, 0.8853, 0.04106, 0.8923, 0.03808, 0.8905, 0.9624, 0.121, 0.9561, 0.119, 0.9596, 0.1105, 0.9628, 0.1116, 0.954, 0.1067, 0.9524, 0.1042, 0.9623, 0.1039, 0.04106, 0.8923, 0.04353, 0.8944, 0.03524, 0.8971, 0.9596, 0.1105, 0.9565, 0.1089, 0.9623, 0.1039, 0.9565, 0.1089, 0.954, 0.1067, 0.9623, 0.1039, 0.03808, 0.8905, 0.04106, 0.8923, 0.03524, 0.8971, 0.9628, 0.1116, 0.9596, 0.1105, 0.9623, 0.1039, 0.03474, 0.8895, 0.03808, 0.8905, 0.03524, 0.8971, 0.9662, 0.1117, 0.9628, 0.1116, 0.9623, 0.1039, 0.03138, 0.8893, 0.03474, 0.8895, 0.03524, 0.8971, 0.9692, 0.1109, 0.9662, 0.1117, 0.9623, 0.1039, 0.02835, 0.8901, 0.03138, 0.8893, 0.03524, 0.8971, 0.9715, 0.1092, 0.9692, 0.1109, 0.9623, 0.1039, 0.02603, 0.8918, 0.02835, 0.8901, 0.03524, 0.8971, 0.04512, 0.897, 0.04547, 0.8999, 0.03524, 0.8971, 0.9524, 0.1042, 0.952, 0.1013, 0.9623, 0.1039, 0.04353, 0.8944, 0.04512, 0.897, 0.03524, 0.8971, 0.3348, 0.2077, 0.3972, 0.2322, 0.39, 0.2569, 0.3252, 0.2309, 0.3252, 0.2309, 0.2613, 0.202, 0.2737, 0.1795, 0.3348, 0.2077, 0.2613, 0.202, 0.1982, 0.1686, 0.2146, 0.1463, 0.2737, 0.1795, 0.1575, 0.104, 0.2146, 0.1463, 0.1982, 0.1686, 0.1356, 0.1274, 0.1047, 0.05046, 0.1575, 0.104, 0.1356, 0.1274, 0.06859, 0.07639, 0.3866, 0.6859, 0.4666, 0.7004, 0.4653, 0.7328, 0.3903, 0.7305, 0.4666, 0.7004, 0.5399, 0.7203, 0.5342, 0.7479, 0.4653, 0.7328, 0.5998, 0.7686, 0.5342, 0.7479, 0.5399, 0.7203, 0.6073, 0.7441, 0.662, 0.7936, 0.5998, 0.7686, 0.6073, 0.7441, 0.6719, 0.7706, 0.6719, 0.7706, 0.7353, 0.8005, 0.7226, 0.8221, 0.662, 0.7936, 0.7822, 0.8558, 0.7226, 0.8221, 0.7353, 0.8005, 0.7987, 0.8337, 0.8401, 0.8978, 0.7822, 0.8558, 0.7987, 0.8337, 0.8621, 0.8735, 0.8621, 0.8735, 0.929, 0.9248, 0.8926, 0.9515, 0.8401, 0.8978, 0.6109, 0.3111, 0.5307, 0.2977, 0.5316, 0.2655, 0.6065, 0.2671, 0.4628, 0.2513, 0.5316, 0.2655, 0.5307, 0.2977, 0.4573, 0.2789, 0.3972, 0.2322, 0.4628, 0.2513, 0.4573, 0.2789, 0.39, 0.2569, 0.4573, 0.2789, 0.4501, 0.3038, 0.3819, 0.28, 0.39, 0.2569, 0.1341, 0.5956, 0.1432, 0.5985, 0.09024, 0.721, 0.08185, 0.7173, 0.1695, 0.6094, 0.1779, 0.6139, 0.1241, 0.7356, 0.1156, 0.732, 0.8478, 0.4002, 0.839, 0.3965, 0.8922, 0.2733, 0.9007, 0.2769, 0.8657, 0.4064, 0.8567, 0.4035, 0.9092, 0.2806, 0.9176, 0.2843, 0.822, 0.3881, 0.8138, 0.3833, 0.8667, 0.2628, 0.8752, 0.2662, 0.1432, 0.5985, 0.1522, 0.6016, 0.09867, 0.7247, 0.09024, 0.721, 0.1779, 0.6139, 0.1861, 0.6187, 0.1326, 0.7392, 0.1241, 0.7356, 0.8138, 0.3833, 0.8056, 0.3783, 0.8581, 0.2594, 0.8667, 0.2628, 0.1522, 0.6016, 0.1609, 0.6053, 0.1071, 0.7284, 0.09867, 0.7247, 0.1861, 0.6187, 0.1943, 0.6237, 0.1411, 0.7426, 0.1326, 0.7392, 0.839, 0.3965, 0.8304, 0.3926, 0.8837, 0.2698, 0.8922, 0.2733, 0.125, 0.5929, 0.1341, 0.5956, 0.08185, 0.7173, 0.07348, 0.7135, 0.1609, 0.6053, 0.1695, 0.6094, 0.1156, 0.732, 0.1071, 0.7284, 0.8567, 0.4035, 0.8478, 0.4002, 0.9007, 0.2769, 0.9092, 0.2806, 0.8749, 0.409, 0.8657, 0.4064, 0.9176, 0.2843, 0.926, 0.288, 0.8304, 0.3926, 0.822, 0.3881, 0.8752, 0.2662, 0.8837, 0.2698, 0.2928, 0.1506, 0.2404, 0.1175, 0.2866, 0.08218, 0.3244, 0.1093, 0.5919, 0.8024, 0.6491, 0.8247, 0.6282, 0.87, 0.5832, 0.8537, 0.5265, 0.2202, 0.4647, 0.2134, 0.4582, 0.1556, 0.5037, 0.1536, 0.3477, 0.1775, 0.2928, 0.1506, 0.3244, 0.1093, 0.3666, 0.131, 0.5321, 0.7858, 0.5919, 0.8024, 0.5832, 0.8537, 0.5374, 0.8442, 0.7564, 0.8834, 0.8037, 0.9245, 0.7395, 0.9535, 0.7097, 0.9203, 0.1935, 0.07662, 0.1583, 0.02634, 0.2421, 0.008516, 0.2566, 0.04951, 0.2404, 0.1175, 0.1935, 0.07662, 0.2566, 0.04951, 0.2866, 0.08218, 0.704, 0.8516, 0.7564, 0.8834, 0.7097, 0.9203, 0.6711, 0.8921, 0.5885, 0.2102, 0.5265, 0.2202, 0.5037, 0.1536, 0.5433, 0.136, 0.4647, 0.2134, 0.405, 0.1984, 0.4117, 0.1469, 0.4582, 0.1556, 0.4699, 0.7782, 0.5321, 0.7858, 0.5374, 0.8442, 0.4927, 0.8444, 0.405, 0.1984, 0.3477, 0.1775, 0.3666, 0.131, 0.4117, 0.1469, 0.4073, 0.7888, 0.4699, 0.7782, 0.4927, 0.8444, 0.4537, 0.8602, 0.6491, 0.8247, 0.704, 0.8516, 0.6711, 0.8921, 0.6282, 0.87, 0.8037, 0.9245, 0.838, 0.9764, 0.7545, 0.9926, 0.7395, 0.9535, 0.5037, 0.1536, 0.4582, 0.1556, 0.4367, 0.08815, 0.4574, 0.08468, 0.5374, 0.8442, 0.5832, 0.8537, 0.5817, 0.9152, 0.558, 0.9126, 0.4582, 0.1556, 0.4117, 0.1469, 0.4136, 0.08567, 0.4367, 0.08815, 0.5832, 0.8537, 0.6282, 0.87, 0.6057, 0.9232, 0.5817, 0.9152, 0.3666, 0.131, 0.3244, 0.1093, 0.368, 0.06604, 0.39, 0.07808, 0.4117, 0.1469, 0.3666, 0.131, 0.39, 0.07808, 0.4136, 0.08567, 0.6282, 0.87, 0.6711, 0.8921, 0.6276, 0.9353, 0.6057, 0.9232, 0.3244, 0.1093, 0.2866, 0.08218, 0.3502, 0.05051, 0.368, 0.06604, 0.6711, 0.8921, 0.7097, 0.9203, 0.6455, 0.9505, 0.6276, 0.9353, 0.2866, 0.08218, 0.2566, 0.04951, 0.3386, 0.03255, 0.3502, 0.05051, 0.7097, 0.9203, 0.7395, 0.9535, 0.6575, 0.9677, 0.6455, 0.9505, 0.2566, 0.04951, 0.2421, 0.008516, 0.3351, 0.01412, 0.3386, 0.03255, 0.7395, 0.9535, 0.7545, 0.9926, 0.6604, 0.9868, 0.6575, 0.9677, 0.4537, 0.8602, 0.4927, 0.8444, 0.5368, 0.9162, 0.5208, 0.9266, 0.5433, 0.136, 0.5037, 0.1536, 0.4574, 0.08468, 0.4731, 0.07419, 0.4927, 0.8444, 0.5374, 0.8442, 0.558, 0.9126, 0.5368, 0.9162, 0.558, 0.9126, 0.5817, 0.9152, 0.5635, 0.9274, 0.5368, 0.9162, 0.5817, 0.9152, 0.6057, 0.9232, 0.5972, 0.9423, 0.5635, 0.9274, 0.6057, 0.9232, 0.6276, 0.9353, 0.631, 0.9566, 0.5972, 0.9423, 0.6276, 0.9353, 0.6455, 0.9505, 0.6575, 0.9677, 0.631, 0.9566, 0.5368, 0.9162, 0.5635, 0.9274, 0.5483, 0.9457, 0.5208, 0.9266, 0.5635, 0.9274, 0.5972, 0.9423, 0.587, 0.9659, 0.5483, 0.9457, 0.5972, 0.9423, 0.631, 0.9566, 0.6281, 0.9801, 0.587, 0.9659, 0.631, 0.9566, 0.6575, 0.9677, 0.6604, 0.9868, 0.6281, 0.9801, 0.3351, 0.01412, 0.3677, 0.02082, 0.3646, 0.04445, 0.3386, 0.03255, 0.3677, 0.02082, 0.4084, 0.03514, 0.3982, 0.0587, 0.3646, 0.04445, 0.4084, 0.03514, 0.4464, 0.05517, 0.4313, 0.07344, 0.3982, 0.0587, 0.4464, 0.05517, 0.4731, 0.07419, 0.4574, 0.08468, 0.4313, 0.07344, 0.3386, 0.03255, 0.3646, 0.04445, 0.368, 0.06604, 0.3502, 0.05051, 0.3646, 0.04445, 0.3982, 0.0587, 0.39, 0.07808, 0.368, 0.06604, 0.3982, 0.0587, 0.4313, 0.07344, 0.4136, 0.08567, 0.39, 0.07808, 0.4313, 0.07344, 0.4574, 0.08468, 0.4367, 0.08815, 0.4136, 0.08567, 0.2708, 0.4605, 0.2284, 0.5022, 0.2103, 0.4935, 0.2325, 0.4426])
me_sphere_005.materials.append(mat_material)
me_sphere_005.update()

# ---- objects
ob_platform_shroom5 = bpy.data.objects.new('platform_shroom5', me_sphere_005)

# ---- transforms, parenting, visibility, modifiers, constraints
ob_platform_shroom5.location = (0.0, 0.0, 0.0)

# ---- collection membership
col_collection.objects.link(ob_platform_shroom5)

# ---- scene / render settings (as saved in the file)
scene.frame_start = 1; scene.frame_end = 250; scene.frame_set(1)
scene.render.engine = 'BLENDER_EEVEE_NEXT'
bpy.context.view_layer.update()

# ---- added for rendering (the .blend has no active camera and no usable light): camera, sun
cam_auto = bpy.data.cameras.new('AutoCamera')
cam_auto.lens = 50.0
cam_auto.sensor_width = 36.0
cam_auto.clip_end = 1000.0
ob_auto_camera = bpy.data.objects.new('AutoCamera', cam_auto)
scene.collection.objects.link(ob_auto_camera)
ob_auto_camera.location = (10.4241, -12.5089, 11.9427)
ob_auto_camera.rotation_euler = (1.09748, -7.21219e-08, 0.694738)
scene.camera = ob_auto_camera
light_auto_sun = bpy.data.lights.new('AutoSun', 'SUN')
light_auto_sun.energy = 3.0
light_auto_sun.angle = 0.0523599
ob_auto_sun = bpy.data.objects.new('AutoSun', light_auto_sun)
scene.collection.objects.link(ob_auto_sun)
ob_auto_sun.rotation_euler = (0.872665, 0.174533, 0.523599)
bpy.context.view_layer.update()
